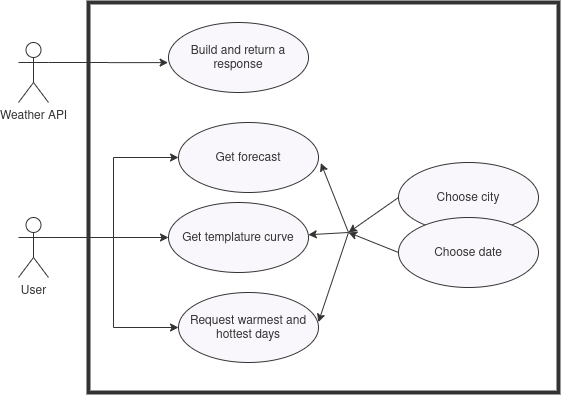

The diagram above was exported from draw.io. Its source (the exported page's mxGraphModel, read from the mxfile embedded in the PNG):
<mxGraphModel dx="850" dy="654" grid="1" gridSize="10" guides="1" tooltips="1" connect="1" arrows="1" fold="1" page="1" pageScale="1" pageWidth="850" pageHeight="1100" background="#ffffff" math="0" shadow="0">
  <root>
    <mxCell id="0" />
    <mxCell id="1" parent="0" />
    <mxCell id="48" value="" style="rounded=0;whiteSpace=wrap;html=1;fillColor=none;strokeColor=#333333;strokeWidth=4;" parent="1" vertex="1">
      <mxGeometry x="250" y="40" width="470" height="390" as="geometry" />
    </mxCell>
    <mxCell id="5" value="User" style="shape=umlActor;verticalLabelPosition=bottom;verticalAlign=top;html=1;labelBackgroundColor=none;strokeColor=#333333;fontColor=#333333;" parent="1" vertex="1">
      <mxGeometry x="180" y="255" width="30" height="60" as="geometry" />
    </mxCell>
    <mxCell id="35" style="edgeStyle=orthogonalEdgeStyle;rounded=0;orthogonalLoop=1;jettySize=auto;html=1;exitX=1;exitY=0.3333333333333333;exitDx=0;exitDy=0;exitPerimeter=0;labelBackgroundColor=none;fontColor=#333333;strokeColor=#333333;entryX=-0.003;entryY=0.573;entryDx=0;entryDy=0;entryPerimeter=0;" parent="1" source="6" target="30" edge="1">
      <mxGeometry relative="1" as="geometry">
        <mxPoint x="310" y="80" as="targetPoint" />
      </mxGeometry>
    </mxCell>
    <mxCell id="6" value="Weather API" style="shape=umlActor;verticalLabelPosition=bottom;verticalAlign=top;html=1;labelBackgroundColor=none;strokeColor=#333333;fontColor=#333333;" parent="1" vertex="1">
      <mxGeometry x="180" y="80" width="30" height="60" as="geometry" />
    </mxCell>
    <mxCell id="30" value="Build and return a response" style="ellipse;whiteSpace=wrap;html=1;labelBackgroundColor=none;strokeColor=#333333;fontColor=#333333;fillColor=#F9F7FC;" parent="1" vertex="1">
      <mxGeometry x="330" y="60" width="140" height="70" as="geometry" />
    </mxCell>
    <mxCell id="39" value="Choose city" style="ellipse;whiteSpace=wrap;html=1;labelBackgroundColor=none;strokeColor=#333333;fontColor=#333333;fillColor=#F9F7FC;" parent="1" vertex="1">
      <mxGeometry x="560" y="200" width="140" height="70" as="geometry" />
    </mxCell>
    <mxCell id="40" value="Choose date" style="ellipse;whiteSpace=wrap;html=1;labelBackgroundColor=none;strokeColor=#333333;fontColor=#333333;fillColor=#F9F7FC;" parent="1" vertex="1">
      <mxGeometry x="560" y="255" width="140" height="70" as="geometry" />
    </mxCell>
    <mxCell id="41" value="Request warmest and hottest days" style="ellipse;whiteSpace=wrap;html=1;labelBackgroundColor=none;strokeColor=#333333;fontColor=#333333;fillColor=#F9F7FC;" parent="1" vertex="1">
      <mxGeometry x="340" y="330" width="140" height="70" as="geometry" />
    </mxCell>
    <mxCell id="46" style="edgeStyle=orthogonalEdgeStyle;rounded=0;orthogonalLoop=1;jettySize=auto;html=1;exitX=1;exitY=0.3333333333333333;exitDx=0;exitDy=0;exitPerimeter=0;entryX=0;entryY=0.5;entryDx=0;entryDy=0;labelBackgroundColor=none;strokeColor=#333333;fontColor=#333333;" parent="1" source="5" target="41" edge="1">
      <mxGeometry relative="1" as="geometry">
        <mxPoint x="230" y="295" as="sourcePoint" />
        <mxPoint x="360" y="215" as="targetPoint" />
      </mxGeometry>
    </mxCell>
    <mxCell id="52" value="Get forecast" style="ellipse;whiteSpace=wrap;html=1;labelBackgroundColor=none;strokeColor=#333333;fontColor=#333333;fillColor=#F9F7FC;" vertex="1" parent="1">
      <mxGeometry x="340" y="160" width="140" height="70" as="geometry" />
    </mxCell>
    <mxCell id="53" value="Get templature curve" style="ellipse;whiteSpace=wrap;html=1;labelBackgroundColor=none;strokeColor=#333333;fontColor=#333333;fillColor=#F9F7FC;" vertex="1" parent="1">
      <mxGeometry x="330" y="240" width="140" height="70" as="geometry" />
    </mxCell>
    <mxCell id="54" style="edgeStyle=orthogonalEdgeStyle;rounded=0;orthogonalLoop=1;jettySize=auto;html=1;exitX=1;exitY=0.3333333333333333;exitDx=0;exitDy=0;exitPerimeter=0;entryX=0;entryY=0.5;entryDx=0;entryDy=0;labelBackgroundColor=none;strokeColor=#333333;fontColor=#333333;" edge="1" parent="1" source="5" target="53">
      <mxGeometry relative="1" as="geometry">
        <mxPoint x="220" y="285" as="sourcePoint" />
        <mxPoint x="350" y="375" as="targetPoint" />
      </mxGeometry>
    </mxCell>
    <mxCell id="55" style="edgeStyle=orthogonalEdgeStyle;rounded=0;orthogonalLoop=1;jettySize=auto;html=1;entryX=0;entryY=0.5;entryDx=0;entryDy=0;labelBackgroundColor=none;strokeColor=#333333;fontColor=#333333;exitX=1;exitY=0.3333333333333333;exitDx=0;exitDy=0;exitPerimeter=0;" edge="1" parent="1" source="5" target="52">
      <mxGeometry relative="1" as="geometry">
        <mxPoint x="220" y="250" as="sourcePoint" />
        <mxPoint x="340" y="285" as="targetPoint" />
      </mxGeometry>
    </mxCell>
    <mxCell id="56" value="" style="endArrow=classic;html=1;exitX=0;exitY=0.5;exitDx=0;exitDy=0;strokeColor=#333333;" edge="1" parent="1" source="40">
      <mxGeometry width="50" height="50" relative="1" as="geometry">
        <mxPoint x="520" y="270" as="sourcePoint" />
        <mxPoint x="510" y="270" as="targetPoint" />
      </mxGeometry>
    </mxCell>
    <mxCell id="57" value="" style="endArrow=classic;html=1;exitX=0;exitY=0.5;exitDx=0;exitDy=0;strokeColor=#333333;" edge="1" parent="1" source="39">
      <mxGeometry width="50" height="50" relative="1" as="geometry">
        <mxPoint x="570.0000000000001" y="300" as="sourcePoint" />
        <mxPoint x="510" y="270" as="targetPoint" />
      </mxGeometry>
    </mxCell>
    <mxCell id="58" value="" style="endArrow=classic;html=1;strokeColor=#333333;" edge="1" parent="1" target="53">
      <mxGeometry width="50" height="50" relative="1" as="geometry">
        <mxPoint x="510" y="270" as="sourcePoint" />
        <mxPoint x="530" y="290" as="targetPoint" />
      </mxGeometry>
    </mxCell>
    <mxCell id="59" value="" style="endArrow=classic;html=1;strokeColor=#333333;entryX=1.017;entryY=0.579;entryDx=0;entryDy=0;entryPerimeter=0;" edge="1" parent="1" target="52">
      <mxGeometry width="50" height="50" relative="1" as="geometry">
        <mxPoint x="510" y="270" as="sourcePoint" />
        <mxPoint x="479.7125244527389" y="281.83124888851194" as="targetPoint" />
      </mxGeometry>
    </mxCell>
    <mxCell id="60" value="" style="endArrow=classic;html=1;strokeColor=#333333;entryX=0.999;entryY=0.424;entryDx=0;entryDy=0;entryPerimeter=0;" edge="1" parent="1" target="41">
      <mxGeometry width="50" height="50" relative="1" as="geometry">
        <mxPoint x="510" y="270" as="sourcePoint" />
        <mxPoint x="489.7125244527389" y="291.83124888851194" as="targetPoint" />
      </mxGeometry>
    </mxCell>
  </root>
</mxGraphModel>